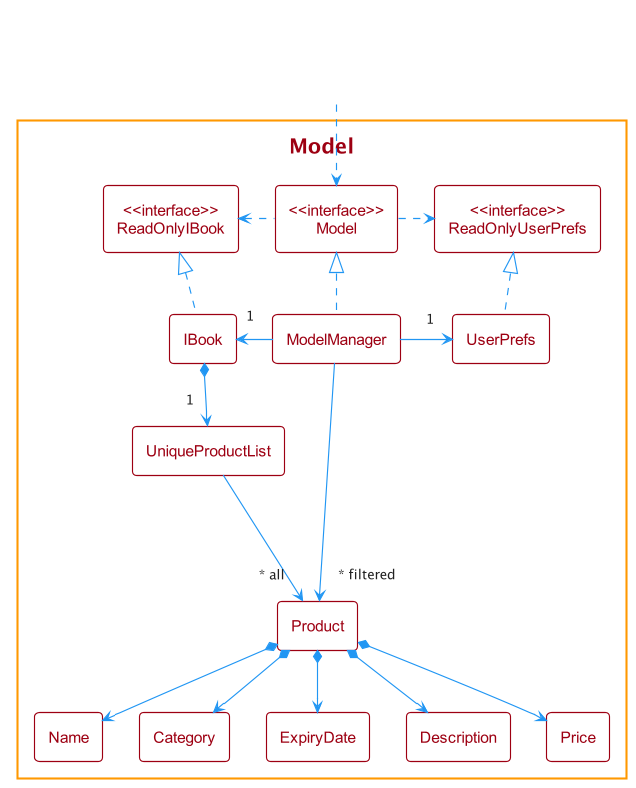

The diagram above was rendered by PlantUML. Its source (embedded in the PNG):
@startuml
!include style.puml

'Local overrides (copy this section)
'Change the color here
!$theme_color = MODEL_COLOR

skinparam TitleFontColor $theme_color
skinparam Class {
    FontColor $theme_color
    StereotypeFontColor $theme_color
    BorderColor $theme_color
    FontColor<<Hidden>> #FFFFFF
    StereotypeFontColor<<Hidden>> #FFFFFF
    BorderColor<<Hidden>> #FFFFFF
}
'End of local overrides

package Model {
    class "<<interface>>\nReadOnlyIBook" as ReadOnlyIBook
    class "<<interface>>\nModel" as Model
    class "<<interface>>\nReadOnlyUserPrefs" as ReadOnlyUserPrefs

    class IBook
    class ModelManager
    class UserPrefs

    class UniqueProductList
    class Product
    class Name
    class Category
    class ExpiryDate
    class Description
    class Price
}

class HiddenOutside <<Hidden>>
HiddenOutside ..> Model

IBook .up.|> ReadOnlyIBook
ModelManager .up.|> Model
UserPrefs .up.|> ReadOnlyUserPrefs

Model .left.> ReadOnlyIBook
Model .right.> ReadOnlyUserPrefs
ModelManager -left-> "1" IBook
ModelManager -right-> "1" UserPrefs

IBook *--> "1" UniqueProductList
UniqueProductList ---> "~* all" Product

Product *--> Name
Product *--> Category
Product *--> ExpiryDate
Product *--> Description
Product *--> Price

ModelManager -->"~* filtered" Product
@enduml